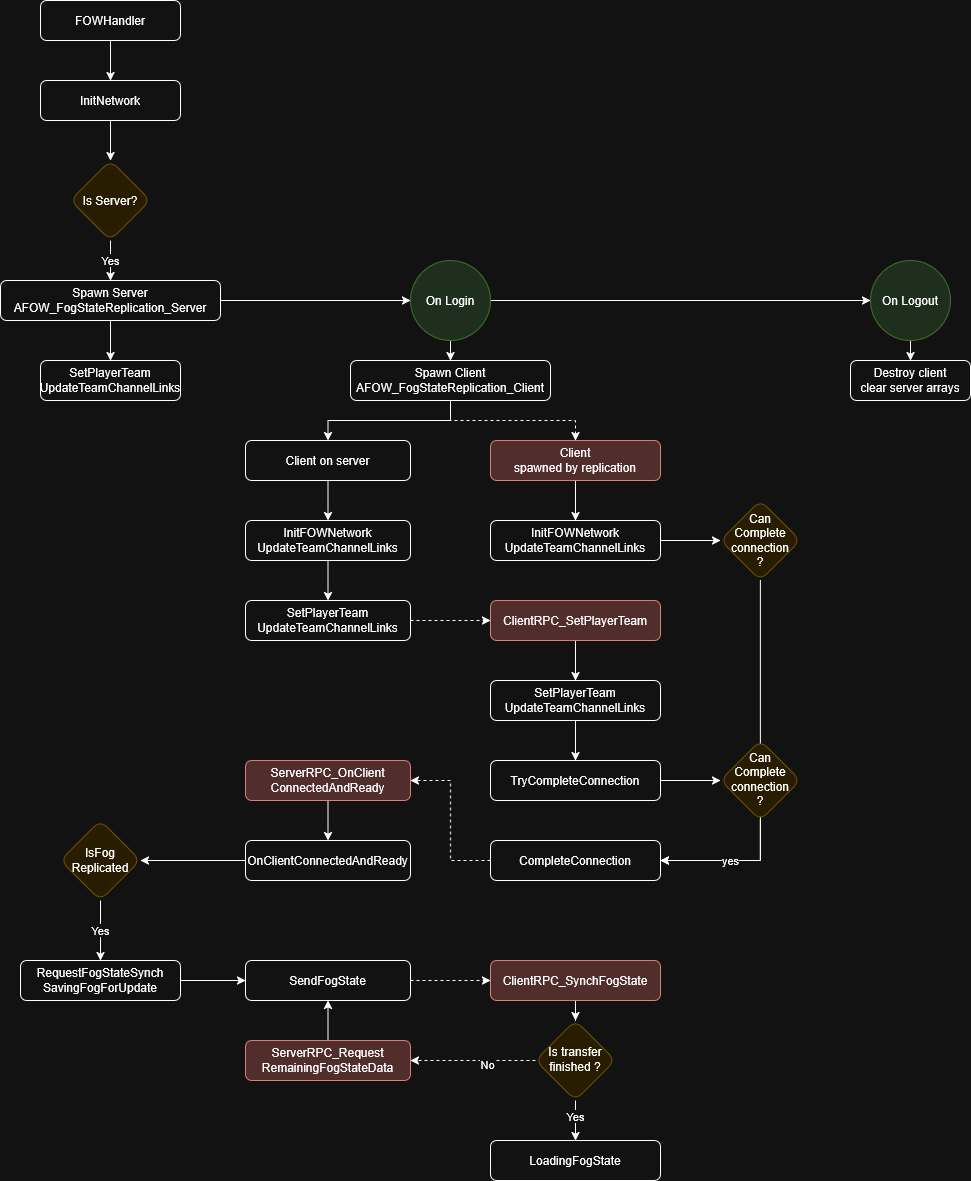

The diagram above was exported from draw.io. Its source (the exported page's mxGraphModel, read from the mxfile embedded in the PNG):
<mxGraphModel dx="1434" dy="774" grid="1" gridSize="10" guides="1" tooltips="1" connect="1" arrows="1" fold="1" page="1" pageScale="1" pageWidth="850" pageHeight="1100" math="0" shadow="0">
  <root>
    <mxCell id="0" />
    <mxCell id="1" parent="0" />
    <mxCell id="WaI2bpYrOFw3JKrvH2zY-7" value="" style="edgeStyle=orthogonalEdgeStyle;rounded=0;orthogonalLoop=1;jettySize=auto;html=1;" edge="1" parent="1" source="WaI2bpYrOFw3JKrvH2zY-3" target="WaI2bpYrOFw3JKrvH2zY-6">
      <mxGeometry relative="1" as="geometry" />
    </mxCell>
    <mxCell id="WaI2bpYrOFw3JKrvH2zY-3" value="FOWHandler" style="rounded=1;whiteSpace=wrap;html=1;" vertex="1" parent="1">
      <mxGeometry x="70" y="40" width="140" height="40" as="geometry" />
    </mxCell>
    <mxCell id="WaI2bpYrOFw3JKrvH2zY-9" value="" style="edgeStyle=orthogonalEdgeStyle;rounded=0;orthogonalLoop=1;jettySize=auto;html=1;" edge="1" parent="1" source="WaI2bpYrOFw3JKrvH2zY-6" target="WaI2bpYrOFw3JKrvH2zY-8">
      <mxGeometry relative="1" as="geometry" />
    </mxCell>
    <mxCell id="WaI2bpYrOFw3JKrvH2zY-6" value="InitNetwork" style="rounded=1;whiteSpace=wrap;html=1;" vertex="1" parent="1">
      <mxGeometry x="70" y="120" width="140" height="40" as="geometry" />
    </mxCell>
    <mxCell id="WaI2bpYrOFw3JKrvH2zY-13" value="Yes" style="edgeStyle=orthogonalEdgeStyle;rounded=0;orthogonalLoop=1;jettySize=auto;html=1;" edge="1" parent="1" source="WaI2bpYrOFw3JKrvH2zY-8" target="WaI2bpYrOFw3JKrvH2zY-12">
      <mxGeometry relative="1" as="geometry" />
    </mxCell>
    <mxCell id="WaI2bpYrOFw3JKrvH2zY-8" value="&lt;div&gt;Is Server?&lt;/div&gt;" style="rhombus;whiteSpace=wrap;html=1;rounded=1;fillColor=#fff2cc;strokeColor=#d6b656;" vertex="1" parent="1">
      <mxGeometry x="100" y="200" width="80" height="80" as="geometry" />
    </mxCell>
    <mxCell id="WaI2bpYrOFw3JKrvH2zY-17" value="" style="edgeStyle=orthogonalEdgeStyle;rounded=0;orthogonalLoop=1;jettySize=auto;html=1;" edge="1" parent="1" source="WaI2bpYrOFw3JKrvH2zY-12" target="WaI2bpYrOFw3JKrvH2zY-16">
      <mxGeometry relative="1" as="geometry" />
    </mxCell>
    <mxCell id="WaI2bpYrOFw3JKrvH2zY-21" value="" style="edgeStyle=orthogonalEdgeStyle;rounded=0;orthogonalLoop=1;jettySize=auto;html=1;" edge="1" parent="1" source="WaI2bpYrOFw3JKrvH2zY-12" target="WaI2bpYrOFw3JKrvH2zY-20">
      <mxGeometry relative="1" as="geometry" />
    </mxCell>
    <mxCell id="WaI2bpYrOFw3JKrvH2zY-12" value="Spawn Server&lt;br&gt;AFOW_FogStateReplication_Server" style="whiteSpace=wrap;html=1;rounded=1;" vertex="1" parent="1">
      <mxGeometry x="30" y="320" width="220" height="40" as="geometry" />
    </mxCell>
    <mxCell id="WaI2bpYrOFw3JKrvH2zY-19" value="" style="edgeStyle=orthogonalEdgeStyle;rounded=0;orthogonalLoop=1;jettySize=auto;html=1;" edge="1" parent="1" source="WaI2bpYrOFw3JKrvH2zY-16" target="WaI2bpYrOFw3JKrvH2zY-18">
      <mxGeometry relative="1" as="geometry" />
    </mxCell>
    <mxCell id="WaI2bpYrOFw3JKrvH2zY-32" value="" style="edgeStyle=orthogonalEdgeStyle;rounded=0;orthogonalLoop=1;jettySize=auto;html=1;" edge="1" parent="1" source="WaI2bpYrOFw3JKrvH2zY-16" target="WaI2bpYrOFw3JKrvH2zY-31">
      <mxGeometry relative="1" as="geometry" />
    </mxCell>
    <mxCell id="WaI2bpYrOFw3JKrvH2zY-16" value="On Login" style="ellipse;whiteSpace=wrap;html=1;rounded=1;fillColor=#d5e8d4;strokeColor=#82b366;" vertex="1" parent="1">
      <mxGeometry x="440" y="300" width="80" height="80" as="geometry" />
    </mxCell>
    <mxCell id="WaI2bpYrOFw3JKrvH2zY-71" value="" style="edgeStyle=orthogonalEdgeStyle;rounded=0;orthogonalLoop=1;jettySize=auto;html=1;" edge="1" parent="1" source="WaI2bpYrOFw3JKrvH2zY-18" target="WaI2bpYrOFw3JKrvH2zY-70">
      <mxGeometry relative="1" as="geometry" />
    </mxCell>
    <mxCell id="WaI2bpYrOFw3JKrvH2zY-18" value="&lt;div&gt;On Logout&lt;/div&gt;" style="ellipse;whiteSpace=wrap;html=1;rounded=1;fillColor=#d5e8d4;strokeColor=#82b366;" vertex="1" parent="1">
      <mxGeometry x="900" y="300" width="80" height="80" as="geometry" />
    </mxCell>
    <mxCell id="WaI2bpYrOFw3JKrvH2zY-20" value="&lt;div&gt;SetPlayerTeam&lt;/div&gt;&lt;div&gt;UpdateTeamChannelLinks&lt;/div&gt;" style="whiteSpace=wrap;html=1;rounded=1;" vertex="1" parent="1">
      <mxGeometry x="70" y="400" width="140" height="40" as="geometry" />
    </mxCell>
    <mxCell id="WaI2bpYrOFw3JKrvH2zY-36" value="" style="edgeStyle=orthogonalEdgeStyle;rounded=0;orthogonalLoop=1;jettySize=auto;html=1;" edge="1" parent="1" source="WaI2bpYrOFw3JKrvH2zY-26" target="WaI2bpYrOFw3JKrvH2zY-35">
      <mxGeometry relative="1" as="geometry" />
    </mxCell>
    <mxCell id="WaI2bpYrOFw3JKrvH2zY-26" value="&lt;div&gt;Client on server&lt;/div&gt;" style="whiteSpace=wrap;html=1;rounded=1;" vertex="1" parent="1">
      <mxGeometry x="275" y="480" width="165" height="40" as="geometry" />
    </mxCell>
    <mxCell id="WaI2bpYrOFw3JKrvH2zY-43" value="" style="edgeStyle=orthogonalEdgeStyle;rounded=0;orthogonalLoop=1;jettySize=auto;html=1;" edge="1" parent="1" source="WaI2bpYrOFw3JKrvH2zY-29" target="WaI2bpYrOFw3JKrvH2zY-42">
      <mxGeometry relative="1" as="geometry" />
    </mxCell>
    <mxCell id="WaI2bpYrOFw3JKrvH2zY-29" value="&lt;div&gt;Client&lt;/div&gt;spawned by replication" style="whiteSpace=wrap;html=1;rounded=1;fillColor=#f8cecc;strokeColor=#b85450;" vertex="1" parent="1">
      <mxGeometry x="520" y="480" width="170" height="40" as="geometry" />
    </mxCell>
    <mxCell id="WaI2bpYrOFw3JKrvH2zY-33" style="edgeStyle=orthogonalEdgeStyle;rounded=0;orthogonalLoop=1;jettySize=auto;html=1;exitX=0.5;exitY=1;exitDx=0;exitDy=0;" edge="1" parent="1" source="WaI2bpYrOFw3JKrvH2zY-31" target="WaI2bpYrOFw3JKrvH2zY-26">
      <mxGeometry relative="1" as="geometry" />
    </mxCell>
    <mxCell id="WaI2bpYrOFw3JKrvH2zY-34" style="edgeStyle=orthogonalEdgeStyle;rounded=0;orthogonalLoop=1;jettySize=auto;html=1;exitX=0.5;exitY=1;exitDx=0;exitDy=0;dashed=1;" edge="1" parent="1" source="WaI2bpYrOFw3JKrvH2zY-31" target="WaI2bpYrOFw3JKrvH2zY-29">
      <mxGeometry relative="1" as="geometry" />
    </mxCell>
    <mxCell id="WaI2bpYrOFw3JKrvH2zY-31" value="&lt;div&gt;Spawn Client&lt;/div&gt;&lt;div&gt;AFOW_FogStateReplication_Client&lt;/div&gt;" style="whiteSpace=wrap;html=1;rounded=1;" vertex="1" parent="1">
      <mxGeometry x="380" y="400" width="200" height="40" as="geometry" />
    </mxCell>
    <mxCell id="WaI2bpYrOFw3JKrvH2zY-38" value="" style="edgeStyle=orthogonalEdgeStyle;rounded=0;orthogonalLoop=1;jettySize=auto;html=1;" edge="1" parent="1" source="WaI2bpYrOFw3JKrvH2zY-35" target="WaI2bpYrOFw3JKrvH2zY-37">
      <mxGeometry relative="1" as="geometry" />
    </mxCell>
    <mxCell id="WaI2bpYrOFw3JKrvH2zY-35" value="&lt;div&gt;InitFOWNetwork&lt;/div&gt;&lt;div&gt;UpdateTeamChannelLinks&lt;/div&gt;" style="whiteSpace=wrap;html=1;rounded=1;" vertex="1" parent="1">
      <mxGeometry x="275" y="560" width="165" height="40" as="geometry" />
    </mxCell>
    <mxCell id="WaI2bpYrOFw3JKrvH2zY-41" style="edgeStyle=orthogonalEdgeStyle;rounded=0;orthogonalLoop=1;jettySize=auto;html=1;exitX=1;exitY=0.5;exitDx=0;exitDy=0;entryX=0;entryY=0.5;entryDx=0;entryDy=0;strokeColor=default;dashed=1;" edge="1" parent="1" source="WaI2bpYrOFw3JKrvH2zY-37" target="WaI2bpYrOFw3JKrvH2zY-39">
      <mxGeometry relative="1" as="geometry" />
    </mxCell>
    <mxCell id="WaI2bpYrOFw3JKrvH2zY-37" value="&lt;div&gt;SetPlayerTeam&lt;/div&gt;UpdateTeamChannelLinks" style="whiteSpace=wrap;html=1;rounded=1;" vertex="1" parent="1">
      <mxGeometry x="275" y="640" width="165" height="40" as="geometry" />
    </mxCell>
    <mxCell id="WaI2bpYrOFw3JKrvH2zY-68" value="" style="edgeStyle=orthogonalEdgeStyle;rounded=0;orthogonalLoop=1;jettySize=auto;html=1;" edge="1" parent="1" source="WaI2bpYrOFw3JKrvH2zY-39" target="WaI2bpYrOFw3JKrvH2zY-67">
      <mxGeometry relative="1" as="geometry" />
    </mxCell>
    <mxCell id="WaI2bpYrOFw3JKrvH2zY-39" value="ClientRPC_SetPlayerTeam" style="whiteSpace=wrap;html=1;rounded=1;fillColor=#f8cecc;strokeColor=#b85450;" vertex="1" parent="1">
      <mxGeometry x="520" y="640" width="170" height="40" as="geometry" />
    </mxCell>
    <mxCell id="WaI2bpYrOFw3JKrvH2zY-73" value="" style="edgeStyle=orthogonalEdgeStyle;rounded=0;orthogonalLoop=1;jettySize=auto;html=1;" edge="1" parent="1" source="WaI2bpYrOFw3JKrvH2zY-42" target="WaI2bpYrOFw3JKrvH2zY-72">
      <mxGeometry relative="1" as="geometry" />
    </mxCell>
    <mxCell id="WaI2bpYrOFw3JKrvH2zY-42" value="&lt;div&gt;InitFOWNetwork&lt;/div&gt;&lt;div&gt;UpdateTeamChannelLinks&lt;/div&gt;" style="whiteSpace=wrap;html=1;rounded=1;" vertex="1" parent="1">
      <mxGeometry x="520" y="560" width="170" height="40" as="geometry" />
    </mxCell>
    <mxCell id="WaI2bpYrOFw3JKrvH2zY-75" style="edgeStyle=orthogonalEdgeStyle;rounded=0;orthogonalLoop=1;jettySize=auto;html=1;exitX=1;exitY=0.5;exitDx=0;exitDy=0;" edge="1" parent="1" source="WaI2bpYrOFw3JKrvH2zY-46" target="WaI2bpYrOFw3JKrvH2zY-74">
      <mxGeometry relative="1" as="geometry" />
    </mxCell>
    <mxCell id="WaI2bpYrOFw3JKrvH2zY-46" value="TryCompleteConnection" style="whiteSpace=wrap;html=1;rounded=1;" vertex="1" parent="1">
      <mxGeometry x="520" y="800" width="170" height="40" as="geometry" />
    </mxCell>
    <mxCell id="WaI2bpYrOFw3JKrvH2zY-57" value="" style="edgeStyle=orthogonalEdgeStyle;rounded=0;orthogonalLoop=1;jettySize=auto;html=1;" edge="1" parent="1" source="WaI2bpYrOFw3JKrvH2zY-50" target="WaI2bpYrOFw3JKrvH2zY-56">
      <mxGeometry relative="1" as="geometry" />
    </mxCell>
    <mxCell id="WaI2bpYrOFw3JKrvH2zY-50" value="ServerRPC_OnClient&lt;br&gt;ConnectedAndReady" style="whiteSpace=wrap;html=1;rounded=1;fillColor=#f8cecc;strokeColor=#b85450;" vertex="1" parent="1">
      <mxGeometry x="275" y="800" width="165" height="40" as="geometry" />
    </mxCell>
    <mxCell id="WaI2bpYrOFw3JKrvH2zY-55" value="Yes" style="edgeStyle=orthogonalEdgeStyle;rounded=0;orthogonalLoop=1;jettySize=auto;html=1;" edge="1" parent="1" source="WaI2bpYrOFw3JKrvH2zY-52" target="WaI2bpYrOFw3JKrvH2zY-54">
      <mxGeometry relative="1" as="geometry" />
    </mxCell>
    <mxCell id="WaI2bpYrOFw3JKrvH2zY-52" value="&lt;div&gt;IsFog&lt;/div&gt;&lt;div&gt;Replicated&lt;/div&gt;" style="rhombus;whiteSpace=wrap;html=1;rounded=1;fillColor=#fff2cc;strokeColor=#d6b656;" vertex="1" parent="1">
      <mxGeometry x="90" y="860" width="80" height="80" as="geometry" />
    </mxCell>
    <mxCell id="WaI2bpYrOFw3JKrvH2zY-86" style="edgeStyle=orthogonalEdgeStyle;rounded=0;orthogonalLoop=1;jettySize=auto;html=1;exitX=1;exitY=0.5;exitDx=0;exitDy=0;entryX=0;entryY=0.5;entryDx=0;entryDy=0;" edge="1" parent="1" source="WaI2bpYrOFw3JKrvH2zY-54" target="WaI2bpYrOFw3JKrvH2zY-82">
      <mxGeometry relative="1" as="geometry" />
    </mxCell>
    <mxCell id="WaI2bpYrOFw3JKrvH2zY-54" value="&lt;div&gt;RequestFogStateSynch&lt;/div&gt;&lt;div&gt;SavingFogForUpdate&lt;/div&gt;" style="whiteSpace=wrap;html=1;rounded=1;" vertex="1" parent="1">
      <mxGeometry x="50" y="1000" width="160" height="40" as="geometry" />
    </mxCell>
    <mxCell id="WaI2bpYrOFw3JKrvH2zY-58" style="edgeStyle=orthogonalEdgeStyle;rounded=0;orthogonalLoop=1;jettySize=auto;html=1;exitX=0;exitY=0.5;exitDx=0;exitDy=0;entryX=1;entryY=0.5;entryDx=0;entryDy=0;" edge="1" parent="1" source="WaI2bpYrOFw3JKrvH2zY-56" target="WaI2bpYrOFw3JKrvH2zY-52">
      <mxGeometry relative="1" as="geometry" />
    </mxCell>
    <mxCell id="WaI2bpYrOFw3JKrvH2zY-56" value="OnClientConnectedAndReady" style="whiteSpace=wrap;html=1;rounded=1;" vertex="1" parent="1">
      <mxGeometry x="275" y="880" width="165" height="40" as="geometry" />
    </mxCell>
    <mxCell id="WaI2bpYrOFw3JKrvH2zY-92" style="edgeStyle=orthogonalEdgeStyle;rounded=0;orthogonalLoop=1;jettySize=auto;html=1;exitX=0.5;exitY=1;exitDx=0;exitDy=0;" edge="1" parent="1" source="WaI2bpYrOFw3JKrvH2zY-59" target="WaI2bpYrOFw3JKrvH2zY-89">
      <mxGeometry relative="1" as="geometry" />
    </mxCell>
    <mxCell id="WaI2bpYrOFw3JKrvH2zY-59" value="ClientRPC_SynchFogState" style="whiteSpace=wrap;html=1;rounded=1;fillColor=#f8cecc;strokeColor=#b85450;" vertex="1" parent="1">
      <mxGeometry x="520" y="1000" width="170" height="40" as="geometry" />
    </mxCell>
    <mxCell id="WaI2bpYrOFw3JKrvH2zY-87" style="edgeStyle=orthogonalEdgeStyle;rounded=0;orthogonalLoop=1;jettySize=auto;html=1;exitX=0.5;exitY=0;exitDx=0;exitDy=0;entryX=0.5;entryY=1;entryDx=0;entryDy=0;" edge="1" parent="1" source="WaI2bpYrOFw3JKrvH2zY-61" target="WaI2bpYrOFw3JKrvH2zY-82">
      <mxGeometry relative="1" as="geometry" />
    </mxCell>
    <mxCell id="WaI2bpYrOFw3JKrvH2zY-61" value="&lt;div&gt;ServerRPC_Request&lt;/div&gt;&lt;div&gt;RemainingFogStateData&lt;/div&gt;" style="whiteSpace=wrap;html=1;rounded=1;fillColor=#f8cecc;strokeColor=#b85450;" vertex="1" parent="1">
      <mxGeometry x="275" y="1080" width="165" height="40" as="geometry" />
    </mxCell>
    <mxCell id="WaI2bpYrOFw3JKrvH2zY-65" value="LoadingFogState" style="whiteSpace=wrap;html=1;rounded=1;" vertex="1" parent="1">
      <mxGeometry x="520" y="1180" width="170" height="40" as="geometry" />
    </mxCell>
    <mxCell id="WaI2bpYrOFw3JKrvH2zY-69" style="edgeStyle=orthogonalEdgeStyle;rounded=0;orthogonalLoop=1;jettySize=auto;html=1;exitX=0.5;exitY=1;exitDx=0;exitDy=0;entryX=0.5;entryY=0;entryDx=0;entryDy=0;" edge="1" parent="1" source="WaI2bpYrOFw3JKrvH2zY-67" target="WaI2bpYrOFw3JKrvH2zY-46">
      <mxGeometry relative="1" as="geometry" />
    </mxCell>
    <mxCell id="WaI2bpYrOFw3JKrvH2zY-67" value="&lt;div&gt;SetPlayerTeam&lt;/div&gt;&lt;div&gt;UpdateTeamChannelLinks&lt;/div&gt;" style="whiteSpace=wrap;html=1;rounded=1;" vertex="1" parent="1">
      <mxGeometry x="520" y="720" width="170" height="40" as="geometry" />
    </mxCell>
    <mxCell id="WaI2bpYrOFw3JKrvH2zY-70" value="&lt;div&gt;Destroy client&lt;/div&gt;&lt;div&gt;clear server arrays&lt;/div&gt;" style="whiteSpace=wrap;html=1;rounded=1;" vertex="1" parent="1">
      <mxGeometry x="880" y="400" width="120" height="40" as="geometry" />
    </mxCell>
    <mxCell id="WaI2bpYrOFw3JKrvH2zY-79" value="y" style="edgeStyle=orthogonalEdgeStyle;rounded=0;orthogonalLoop=1;jettySize=auto;html=1;exitX=0.5;exitY=1;exitDx=0;exitDy=0;entryX=1;entryY=0.5;entryDx=0;entryDy=0;" edge="1" parent="1" source="WaI2bpYrOFw3JKrvH2zY-72" target="WaI2bpYrOFw3JKrvH2zY-78">
      <mxGeometry relative="1" as="geometry" />
    </mxCell>
    <mxCell id="WaI2bpYrOFw3JKrvH2zY-72" value="&lt;div&gt;Can&lt;/div&gt;&lt;div&gt;Complete&lt;/div&gt;&lt;div&gt;connection&lt;/div&gt;?" style="rhombus;whiteSpace=wrap;html=1;rounded=1;spacingBottom=1;fillColor=#fff2cc;strokeColor=#d6b656;" vertex="1" parent="1">
      <mxGeometry x="750" y="540" width="80" height="80" as="geometry" />
    </mxCell>
    <mxCell id="WaI2bpYrOFw3JKrvH2zY-80" value="yes" style="edgeStyle=orthogonalEdgeStyle;rounded=0;orthogonalLoop=1;jettySize=auto;html=1;exitX=0.5;exitY=1;exitDx=0;exitDy=0;entryX=1;entryY=0.5;entryDx=0;entryDy=0;" edge="1" parent="1" source="WaI2bpYrOFw3JKrvH2zY-74" target="WaI2bpYrOFw3JKrvH2zY-78">
      <mxGeometry relative="1" as="geometry" />
    </mxCell>
    <mxCell id="WaI2bpYrOFw3JKrvH2zY-74" value="&lt;div&gt;Can&lt;/div&gt;&lt;div&gt;Complete&lt;/div&gt;&lt;div&gt;connection&lt;/div&gt;?" style="rhombus;whiteSpace=wrap;html=1;rounded=1;spacingBottom=2;fillColor=#fff2cc;strokeColor=#d6b656;" vertex="1" parent="1">
      <mxGeometry x="750" y="780" width="80" height="80" as="geometry" />
    </mxCell>
    <mxCell id="WaI2bpYrOFw3JKrvH2zY-81" style="edgeStyle=orthogonalEdgeStyle;rounded=0;orthogonalLoop=1;jettySize=auto;html=1;exitX=0;exitY=0.5;exitDx=0;exitDy=0;entryX=1;entryY=0.5;entryDx=0;entryDy=0;dashed=1;" edge="1" parent="1" source="WaI2bpYrOFw3JKrvH2zY-78" target="WaI2bpYrOFw3JKrvH2zY-50">
      <mxGeometry relative="1" as="geometry" />
    </mxCell>
    <mxCell id="WaI2bpYrOFw3JKrvH2zY-78" value="CompleteConnection" style="whiteSpace=wrap;html=1;rounded=1;" vertex="1" parent="1">
      <mxGeometry x="520" y="880" width="170" height="40" as="geometry" />
    </mxCell>
    <mxCell id="WaI2bpYrOFw3JKrvH2zY-84" style="edgeStyle=orthogonalEdgeStyle;rounded=0;orthogonalLoop=1;jettySize=auto;html=1;exitX=1;exitY=0.5;exitDx=0;exitDy=0;entryX=0;entryY=0.5;entryDx=0;entryDy=0;dashed=1;" edge="1" parent="1" source="WaI2bpYrOFw3JKrvH2zY-82" target="WaI2bpYrOFw3JKrvH2zY-59">
      <mxGeometry relative="1" as="geometry" />
    </mxCell>
    <mxCell id="WaI2bpYrOFw3JKrvH2zY-82" value="SendFogState" style="whiteSpace=wrap;html=1;rounded=1;" vertex="1" parent="1">
      <mxGeometry x="275" y="1000" width="165" height="40" as="geometry" />
    </mxCell>
    <mxCell id="WaI2bpYrOFw3JKrvH2zY-93" style="edgeStyle=orthogonalEdgeStyle;rounded=0;orthogonalLoop=1;jettySize=auto;html=1;exitX=0;exitY=0.5;exitDx=0;exitDy=0;entryX=1;entryY=0.5;entryDx=0;entryDy=0;dashed=1;" edge="1" parent="1" source="WaI2bpYrOFw3JKrvH2zY-89" target="WaI2bpYrOFw3JKrvH2zY-61">
      <mxGeometry relative="1" as="geometry" />
    </mxCell>
    <mxCell id="WaI2bpYrOFw3JKrvH2zY-94" value="&lt;div&gt;No&lt;/div&gt;" style="edgeLabel;html=1;align=center;verticalAlign=middle;resizable=0;points=[];" vertex="1" connectable="0" parent="WaI2bpYrOFw3JKrvH2zY-93">
      <mxGeometry x="-0.216" y="3" relative="1" as="geometry">
        <mxPoint as="offset" />
      </mxGeometry>
    </mxCell>
    <mxCell id="WaI2bpYrOFw3JKrvH2zY-95" style="edgeStyle=orthogonalEdgeStyle;rounded=0;orthogonalLoop=1;jettySize=auto;html=1;exitX=0.5;exitY=1;exitDx=0;exitDy=0;" edge="1" parent="1" source="WaI2bpYrOFw3JKrvH2zY-89" target="WaI2bpYrOFw3JKrvH2zY-65">
      <mxGeometry relative="1" as="geometry" />
    </mxCell>
    <mxCell id="WaI2bpYrOFw3JKrvH2zY-96" value="Yes" style="edgeLabel;html=1;align=center;verticalAlign=middle;resizable=0;points=[];" vertex="1" connectable="0" parent="WaI2bpYrOFw3JKrvH2zY-95">
      <mxGeometry x="-0.2333" y="-1" relative="1" as="geometry">
        <mxPoint as="offset" />
      </mxGeometry>
    </mxCell>
    <mxCell id="WaI2bpYrOFw3JKrvH2zY-89" value="&lt;div&gt;Is transfer&lt;/div&gt;&lt;div&gt;finished ?&lt;/div&gt;" style="rhombus;whiteSpace=wrap;html=1;rounded=1;spacingBottom=2;fillColor=#fff2cc;strokeColor=#d6b656;" vertex="1" parent="1">
      <mxGeometry x="565" y="1060" width="80" height="80" as="geometry" />
    </mxCell>
  </root>
</mxGraphModel>